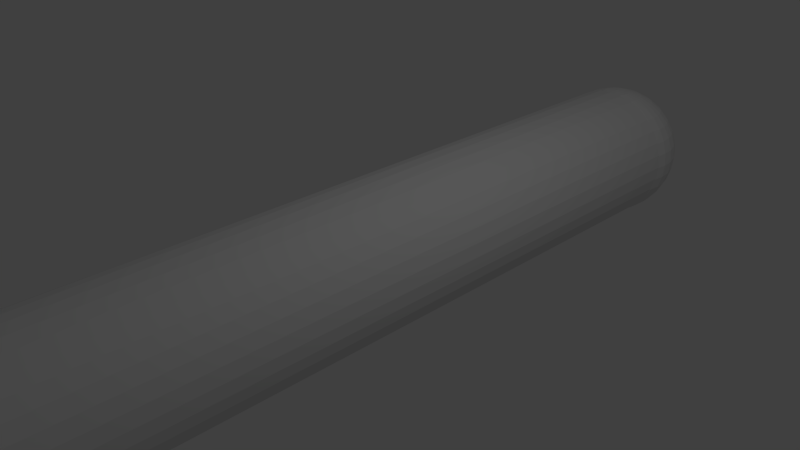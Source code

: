 # Source: plane.blend  (saved by Blender 2.68.0; exported with 4.5.12 LTS)
import bpy
from mathutils import Matrix  # noqa: F401  (used for matrix-valued properties, if any)

bpy.ops.wm.read_factory_settings(use_empty=True)
scene = bpy.context.scene
scene.name = 'Scene'

# ---- collections
col_collection_1 = bpy.data.collections.new('Collection 1'); scene.collection.children.link(col_collection_1)

# ---- world
world_world = bpy.data.worlds.new('World'); scene.world = world_world
world_world.color = (0.05088, 0.05088, 0.05088)
world_world.use_sun_shadow = False
world_world.sun_shadow_jitter_overblur = 0.0
world_world.cycles.sampling_method = 'MANUAL'
world_world.cycles.sample_map_resolution = 256

# ---- cameras
cam_camera = bpy.data.cameras.new('Camera')
cam_camera.clip_end = 100.0
cam_camera.lens = 35.0
cam_camera.sensor_width = 32.0
cam_camera.sensor_height = 18.0
cam_camera.ortho_scale = 7.314
cam_camera.dof.focus_distance = 0.0

# ---- lights
light_lamp = bpy.data.lights.new('Lamp', 'POINT')
light_lamp.transmission_factor = 0.0
light_lamp.cutoff_distance = 30.0
light_lamp.energy = 100.0
light_lamp.shadow_buffer_clip_start = 1.001
light_lamp.shadow_soft_size = 0.1
light_lamp.shadow_maximum_resolution = 0.006
light_lamp.use_absolute_resolution = True
light_lamp.cycles.use_multiple_importance_sampling = False

# ---- meshes
me_cylinder = bpy.data.meshes.new('Cylinder')
me_cylinder.from_pydata([(0.0, 1.0, -1.0), (0.0, 1.0, 1.0), (0.1951, 0.9808, -1.0), (0.1951, 0.9808, 1.0), (0.3827, 0.9239, -1.0), (0.3827, 0.9239, 1.0), (0.5556, 0.8315, -1.0), (0.5556, 0.8315, 1.0), (0.7071, 0.7071, -1.0), (0.7071, 0.7071, 1.0), (0.8315, 0.5556, -1.0), (0.8315, 0.5556, 1.0), (0.9239, 0.3827, -1.0), (0.9239, 0.3827, 1.0), (0.9808, 0.1951, -1.0), (0.9808, 0.1951, 1.0), (1.0, 7.55e-08, -1.0), (1.0, 7.55e-08, 1.0), (0.9808, -0.1951, -1.0), (0.9808, -0.1951, 1.0), (0.9239, -0.3827, -1.0), (0.9239, -0.3827, 1.0), (0.8315, -0.5556, -1.0), (0.8315, -0.5556, 1.0), (0.7071, -0.7071, -1.0), (0.7071, -0.7071, 1.0), (0.5556, -0.8315, -1.0), (0.5556, -0.8315, 1.0), (0.3827, -0.9239, -1.0), (0.3827, -0.9239, 1.0), (0.1951, -0.9808, -1.0), (0.1951, -0.9808, 1.0), (-3.258e-07, -1.0, -1.0), (-3.258e-07, -1.0, 1.0), (-0.1951, -0.9808, -1.0), (-0.1951, -0.9808, 1.0), (-0.3827, -0.9239, -1.0), (-0.3827, -0.9239, 1.0), (-0.5556, -0.8315, -1.0), (-0.5556, -0.8315, 1.0), (-0.7071, -0.7071, -1.0), (-0.7071, -0.7071, 1.0), (-0.8315, -0.5556, -1.0), (-0.8315, -0.5556, 1.0), (-0.9239, -0.3827, -1.0), (-0.9239, -0.3827, 1.0), (-0.9808, -0.1951, -1.0), (-0.9808, -0.1951, 1.0), (-1.0, 9.656e-07, -1.0), (-1.0, 9.656e-07, 1.0), (-0.9808, 0.1951, -1.0), (-0.9808, 0.1951, 1.0), (-0.9239, 0.3827, -1.0), (-0.9239, 0.3827, 1.0), (-0.8315, 0.5556, -1.0), (-0.8315, 0.5556, 1.0), (-0.7071, 0.7071, -1.0), (-0.7071, 0.7071, 1.0), (-0.5556, 0.8315, -1.0), (-0.5556, 0.8315, 1.0), (-0.3827, 0.9239, -1.0), (-0.3827, 0.9239, 1.0), (-0.1951, 0.9808, -1.0), (-0.1951, 0.9808, 1.0), (-0.1913, 0.9792, -1.032), (-0.3808, 0.9217, -1.032), (-0.5555, 0.8284, -1.032), (-0.7086, 0.7027, -1.032), (-0.8342, 0.5497, -1.032), (-0.9275, 0.375, -1.032), (-0.985, 0.1855, -1.032), (-1.004, -0.01155, -1.032), (-0.985, -0.2086, -1.032), (-0.9275, -0.3981, -1.032), (-0.8342, -0.5728, -1.032), (-0.7086, -0.7258, -1.032), (-0.5555, -0.8515, -1.032), (-0.3808, -0.9448, -1.032), (-0.1913, -1.002, -1.032), (-0.1876, 0.9792, -1.039), (-0.3734, 0.9217, -1.046), (-0.5447, 0.8284, -1.053), (-0.6948, 0.7027, -1.059), (-0.818, 0.5497, -1.064), (-0.9096, 0.375, -1.067), (-0.966, 0.1855, -1.07), (-0.985, -0.01155, -1.07), (-0.966, -0.2086, -1.07), (-0.9096, -0.3981, -1.067), (-0.818, -0.5728, -1.064), (-0.6948, -0.7258, -1.059), (-0.5447, -0.8515, -1.053), (-0.3734, -0.9448, -1.046), (-0.1876, -1.002, -1.039), (-0.1763, 0.9792, -1.046), (-0.3514, 0.9217, -1.061), (-0.5128, 0.8284, -1.074), (-0.6542, 0.7027, -1.085), (-0.7702, 0.5497, -1.095), (-0.8565, 0.375, -1.102), (-0.9096, 0.1855, -1.106), (-0.9275, -0.01155, -1.108), (-0.9096, -0.2086, -1.106), (-0.8565, -0.3981, -1.102), (-0.7702, -0.5728, -1.095), (-0.6542, -0.7258, -1.085), (-0.5128, -0.8515, -1.074), (-0.3514, -0.9448, -1.061), (-0.1763, -1.002, -1.046), (-0.1581, 0.9792, -1.053), (-0.3157, 0.9217, -1.074), (-0.4609, 0.8284, -1.093), (-0.5882, 0.7027, -1.11), (-0.6926, 0.5497, -1.123), (-0.7702, 0.375, -1.134), (-0.818, 0.1855, -1.14), (-0.8342, -0.01155, -1.142), (-0.818, -0.2086, -1.14), (-0.7702, -0.3981, -1.134), (-0.6926, -0.5728, -1.123), (-0.5882, -0.7258, -1.11), (-0.4609, -0.8515, -1.093), (-0.3157, -0.9448, -1.074), (-0.1581, -1.002, -1.053), (-0.1336, 0.9792, -1.059), (-0.2676, 0.9217, -1.085), (-0.3911, 0.8284, -1.11), (-0.4993, 0.7027, -1.131), (-0.5882, 0.5497, -1.148), (-0.6542, 0.375, -1.161), (-0.6948, 0.1855, -1.169), (-0.7086, -0.01155, -1.172), (-0.6948, -0.2086, -1.169), (-0.6542, -0.3981, -1.161), (-0.5882, -0.5728, -1.148), (-0.4993, -0.7258, -1.131), (-0.3911, -0.8515, -1.11), (-0.2676, -0.9448, -1.085), (-0.1336, -1.002, -1.059), (-0.1038, 0.9792, -1.064), (-0.209, 0.9217, -1.095), (-0.3061, 0.8284, -1.123), (-0.3911, 0.7027, -1.148), (-0.4609, 0.5497, -1.169), (-0.5128, 0.375, -1.184), (-0.5447, 0.1855, -1.194), (-0.5555, -0.01155, -1.197), (-0.5447, -0.2086, -1.194), (-0.5128, -0.3981, -1.184), (-0.4609, -0.5728, -1.169), (-0.3911, -0.7258, -1.148), (-0.3061, -0.8515, -1.123), (-0.209, -0.9448, -1.095), (-0.1038, -1.002, -1.064), (-0.06968, 0.9792, -1.067), (-0.1422, 0.9217, -1.102), (-0.209, 0.8284, -1.134), (-0.2676, 0.7027, -1.161), (-0.3157, 0.5497, -1.184), (-0.3514, 0.375, -1.201), (-0.3734, 0.1855, -1.212), (-0.3808, -0.01155, -1.215), (-0.3734, -0.2086, -1.212), (-0.3514, -0.3981, -1.201), (-0.3157, -0.5728, -1.184), (-0.2676, -0.7258, -1.161), (-0.209, -0.8515, -1.134), (-0.1422, -0.9448, -1.102), (-0.06968, -1.002, -1.067), (-0.03271, 0.9792, -1.07), (-0.06968, 0.9217, -1.106), (-0.1038, 0.8284, -1.14), (-0.1336, 0.7027, -1.169), (-0.1581, 0.5497, -1.194), (-0.1763, 0.375, -1.212), (-0.1876, 0.1855, -1.223), (-0.1913, -0.01155, -1.226), (-0.1876, -0.2086, -1.223), (-0.1763, -0.3981, -1.212), (-0.1581, -0.5728, -1.194), (-0.1336, -0.7258, -1.169), (-0.1038, -0.8515, -1.14), (-0.06968, -0.9448, -1.106), (-0.03271, -1.002, -1.07), (0.005732, 0.9792, -1.07), (0.005732, 0.9217, -1.108), (0.005732, 0.8284, -1.142), (0.005732, 0.7027, -1.172), (0.005732, 0.5497, -1.197), (0.005732, 0.375, -1.215), (0.005732, 0.1855, -1.226), (0.005732, -0.01155, -1.23), (0.005732, -0.2086, -1.226), (0.005732, -0.3981, -1.215), (0.005732, -0.5728, -1.197), (0.005732, -0.7258, -1.172), (0.005732, -0.8515, -1.142), (0.005732, -0.9448, -1.108), (0.005732, -1.002, -1.07), (0.04418, 0.9792, -1.07), (0.08115, 0.9217, -1.106), (0.1152, 0.8284, -1.14), (0.1451, 0.7027, -1.169), (0.1696, 0.5497, -1.194), (0.1878, 0.375, -1.212), (0.199, 0.1855, -1.223), (0.2028, -0.01155, -1.226), (0.199, -0.2086, -1.223), (0.1878, -0.3981, -1.212), (0.1696, -0.5728, -1.194), (0.1451, -0.7258, -1.169), (0.1152, -0.8515, -1.14), (0.08115, -0.9448, -1.106), (0.04418, -1.002, -1.07), (0.08115, 0.9792, -1.067), (0.1537, 0.9217, -1.102), (0.2205, 0.8284, -1.134), (0.2791, 0.7027, -1.161), (0.3272, 0.5497, -1.184), (0.3629, 0.375, -1.201), (0.3849, 0.1855, -1.212), (0.3923, -0.01155, -1.215), (0.3849, -0.2086, -1.212), (0.3629, -0.3981, -1.201), (0.3272, -0.5728, -1.184), (0.2791, -0.7258, -1.161), (0.2205, -0.8515, -1.134), (0.1537, -0.9448, -1.102), (0.08115, -1.002, -1.067), (0.1152, 0.9792, -1.064), (0.2205, 0.9217, -1.095), (0.3175, 0.8284, -1.123), (0.4026, 0.7027, -1.148), (0.4724, 0.5497, -1.169), (0.5242, 0.375, -1.184), (0.5562, 0.1855, -1.194), (0.5669, -0.01155, -1.197), (0.5562, -0.2086, -1.194), (0.5242, -0.3981, -1.184), (0.4724, -0.5728, -1.169), (0.4026, -0.7258, -1.148), (0.3175, -0.8515, -1.123), (0.2205, -0.9448, -1.095), (0.1152, -1.002, -1.064), (0.1451, 0.9792, -1.059), (0.2791, 0.9217, -1.085), (0.4026, 0.8284, -1.11), (0.5108, 0.7027, -1.131), (0.5996, 0.5497, -1.148), (0.6656, 0.375, -1.161), (0.7063, 0.1855, -1.169), (0.72, -0.01155, -1.172), (0.7063, -0.2086, -1.169), (0.6656, -0.3981, -1.161), (0.5996, -0.5728, -1.148), (0.5108, -0.7258, -1.131), (0.4026, -0.8515, -1.11), (0.2791, -0.9448, -1.085), (0.1451, -1.002, -1.059), (0.1696, 0.9792, -1.053), (0.3272, 0.9217, -1.074), (0.4724, 0.8284, -1.093), (0.5996, 0.7027, -1.11), (0.7041, 0.5497, -1.123), (0.7817, 0.375, -1.134), (0.8295, 0.1855, -1.14), (0.8456, -0.01155, -1.142), (0.8295, -0.2086, -1.14), (0.7817, -0.3981, -1.134), (0.7041, -0.5728, -1.123), (0.5996, -0.7258, -1.11), (0.4724, -0.8515, -1.093), (0.3272, -0.9448, -1.074), (0.1696, -1.002, -1.053), (0.1878, 0.9792, -1.046), (0.3629, 0.9217, -1.061), (0.5242, 0.8284, -1.074), (0.6656, 0.7027, -1.085), (0.7817, 0.5497, -1.095), (0.868, 0.375, -1.102), (0.9211, 0.1855, -1.106), (0.939, -0.01155, -1.108), (0.9211, -0.2086, -1.106), (0.868, -0.3981, -1.102), (0.7817, -0.5728, -1.095), (0.6656, -0.7258, -1.085), (0.5242, -0.8515, -1.074), (0.3629, -0.9448, -1.061), (0.1878, -1.002, -1.046), (0.199, 0.9792, -1.039), (0.3849, 0.9217, -1.046), (0.5562, 0.8284, -1.053), (0.7063, 0.7027, -1.059), (0.8295, 0.5497, -1.064), (0.9211, 0.375, -1.067), (0.9774, 0.1855, -1.07), (0.9965, -0.01155, -1.07), (0.9774, -0.2086, -1.07), (0.9211, -0.3981, -1.067), (0.8295, -0.5728, -1.064), (0.7063, -0.7258, -1.059), (0.5562, -0.8515, -1.053), (0.3849, -0.9448, -1.046), (0.199, -1.002, -1.039), (0.2028, 0.9792, -1.032), (0.3923, 0.9217, -1.032), (0.5669, 0.8284, -1.032), (0.72, 0.7027, -1.032), (0.8456, 0.5497, -1.032), (0.939, 0.375, -1.032), (0.9965, 0.1855, -1.032), (1.016, -0.01155, -1.032), (0.9965, -0.2086, -1.032), (0.939, -0.3981, -1.032), (0.8456, -0.5728, -1.032), (0.72, -0.7258, -1.032), (0.5669, -0.8515, -1.032), (0.3923, -0.9448, -1.032), (0.2028, -1.002, -1.032), (0.199, 0.9792, -1.024), (0.3849, 0.9217, -1.017), (0.5562, 0.8284, -1.01), (0.7063, 0.7027, -1.004), (0.8295, 0.5497, -0.9994), (0.9211, 0.375, -0.9958), (0.9774, 0.1855, -0.9936), (0.9965, -0.01155, -0.9929), (0.9774, -0.2086, -0.9936), (0.9211, -0.3981, -0.9958), (0.8295, -0.5728, -0.9994), (0.7063, -0.7258, -1.004), (0.5562, -0.8515, -1.01), (0.3849, -0.9448, -1.017), (0.199, -1.002, -1.024), (0.1878, 0.9792, -1.017), (0.3629, 0.9217, -1.003), (0.5242, 0.8284, -0.9894), (0.6656, 0.7027, -0.9779), (0.7817, 0.5497, -0.9684), (0.868, 0.375, -0.9614), (0.9211, 0.1855, -0.9571), (0.939, -0.01155, -0.9556), (0.9211, -0.2086, -0.9571), (0.868, -0.3981, -0.9614), (0.7817, -0.5728, -0.9684), (0.6656, -0.7258, -0.9779), (0.5242, -0.8515, -0.9894), (0.3629, -0.9448, -1.003), (0.1878, -1.002, -1.017), (0.1696, 0.9792, -1.01), (0.3272, 0.9217, -0.9894), (0.4724, 0.8284, -0.9703), (0.5996, 0.7027, -0.9536), (0.7041, 0.5497, -0.9399), (0.7817, 0.375, -0.9297), (0.8295, 0.1855, -0.9234), (0.8456, -0.01155, -0.9213), (0.8295, -0.2086, -0.9234), (0.7817, -0.3981, -0.9297), (0.7041, -0.5728, -0.9399), (0.5996, -0.7258, -0.9536), (0.4724, -0.8515, -0.9703), (0.3272, -0.9448, -0.9894), (0.1696, -1.002, -1.01), (0.1451, 0.9792, -1.004), (0.2791, 0.9217, -0.9779), (0.4026, 0.8284, -0.9536), (0.5108, 0.7027, -0.9323), (0.5996, 0.5497, -0.9149), (0.6656, 0.375, -0.9019), (0.7063, 0.1855, -0.8939), (0.72, -0.01155, -0.8912), (0.7063, -0.2086, -0.8939), (0.6656, -0.3981, -0.9019), (0.5996, -0.5728, -0.9149), (0.5108, -0.7258, -0.9323), (0.4026, -0.8515, -0.9536), (0.2791, -0.9448, -0.9779), (0.1451, -1.002, -1.004), (0.1152, 0.9792, -0.9994), (0.2205, 0.9217, -0.9684), (0.3175, 0.8284, -0.9399), (0.4026, 0.7027, -0.9149), (0.4724, 0.5497, -0.8943), (0.5242, 0.375, -0.8791), (0.5562, 0.1855, -0.8697), (0.5669, -0.01155, -0.8665), (0.5562, -0.2086, -0.8697), (0.5242, -0.3981, -0.8791), (0.4724, -0.5728, -0.8943), (0.4026, -0.7258, -0.9149), (0.3175, -0.8515, -0.9399), (0.2205, -0.9448, -0.9684), (0.1152, -1.002, -0.9994), (0.005732, -1.022, -1.032), (0.08115, 0.9792, -0.9958), (0.1537, 0.9217, -0.9614), (0.2205, 0.8284, -0.9297), (0.2791, 0.7027, -0.9019), (0.3272, 0.5497, -0.8791), (0.3629, 0.375, -0.8621), (0.3849, 0.1855, -0.8517), (0.3923, -0.01155, -0.8482), (0.3849, -0.2086, -0.8517), (0.3629, -0.3981, -0.8621), (0.3272, -0.5728, -0.8791), (0.2791, -0.7258, -0.9019), (0.2205, -0.8515, -0.9297), (0.1537, -0.9448, -0.9614), (0.08115, -1.002, -0.9958), (0.04418, 0.9792, -0.9936), (0.08115, 0.9217, -0.9571), (0.1152, 0.8284, -0.9234), (0.1451, 0.7027, -0.8939), (0.1696, 0.5497, -0.8697), (0.1878, 0.375, -0.8517), (0.199, 0.1855, -0.8406), (0.2028, -0.01155, -0.8369), (0.199, -0.2086, -0.8406), (0.1878, -0.3981, -0.8517), (0.1696, -0.5728, -0.8697), (0.1451, -0.7258, -0.8939), (0.1152, -0.8515, -0.9234), (0.08115, -0.9448, -0.9571), (0.04418, -1.002, -0.9936), (0.005732, 0.9792, -0.9929), (0.005732, 0.9217, -0.9556), (0.005732, 0.8284, -0.9213), (0.005732, 0.7027, -0.8912), (0.005732, 0.5497, -0.8665), (0.005732, 0.375, -0.8482), (0.005732, 0.1855, -0.8369), (0.005732, -0.01155, -0.8331), (0.005732, -0.2086, -0.8369), (0.005732, -0.3981, -0.8482), (0.005732, -0.5728, -0.8665), (0.005732, -0.7258, -0.8912), (0.005732, -0.8515, -0.9213), (0.005732, -0.9448, -0.9556), (0.005732, -1.002, -0.9929), (-0.03271, 0.9792, -0.9936), (-0.06968, 0.9217, -0.9571), (-0.1038, 0.8284, -0.9234), (-0.1336, 0.7027, -0.8939), (-0.1581, 0.5497, -0.8697), (-0.1763, 0.375, -0.8517), (-0.1876, 0.1855, -0.8406), (-0.1913, -0.01155, -0.8369), (-0.1876, -0.2086, -0.8406), (-0.1763, -0.3981, -0.8517), (-0.1581, -0.5728, -0.8697), (-0.1336, -0.7258, -0.8939), (-0.1038, -0.8515, -0.9234), (-0.06968, -0.9448, -0.9571), (-0.03271, -1.002, -0.9936), (-0.06968, 0.9792, -0.9958), (-0.1422, 0.9217, -0.9614), (-0.209, 0.8284, -0.9297), (-0.2676, 0.7027, -0.9019), (-0.3157, 0.5497, -0.8791), (-0.3514, 0.375, -0.8621), (-0.3734, 0.1855, -0.8517), (-0.3808, -0.01155, -0.8482), (-0.3734, -0.2086, -0.8517), (-0.3514, -0.3981, -0.8621), (-0.3157, -0.5728, -0.8791), (-0.2676, -0.7258, -0.9019), (-0.209, -0.8515, -0.9297), (-0.1422, -0.9448, -0.9614), (-0.06968, -1.002, -0.9958), (-0.1038, 0.9792, -0.9994), (-0.209, 0.9217, -0.9684), (-0.3061, 0.8284, -0.9399), (-0.3911, 0.7027, -0.9149), (-0.4609, 0.5497, -0.8943), (-0.5128, 0.375, -0.8791), (-0.5447, 0.1855, -0.8697), (-0.5555, -0.01155, -0.8665), (-0.5447, -0.2086, -0.8697), (-0.5128, -0.3981, -0.8791), (-0.4609, -0.5728, -0.8943), (-0.3911, -0.7258, -0.9149), (-0.3061, -0.8515, -0.9399), (-0.209, -0.9448, -0.9684), (-0.1038, -1.002, -0.9994), (-0.1336, 0.9792, -1.004), (-0.2676, 0.9217, -0.9779), (-0.3911, 0.8284, -0.9536), (-0.4993, 0.7027, -0.9323), (-0.5882, 0.5497, -0.9149), (-0.6542, 0.375, -0.9019), (-0.6948, 0.1855, -0.8939), (-0.7086, -0.01155, -0.8912), (-0.6948, -0.2086, -0.8939), (-0.6542, -0.3981, -0.9019), (-0.5882, -0.5728, -0.9149), (-0.4993, -0.7258, -0.9323), (-0.3911, -0.8515, -0.9536), (-0.2676, -0.9448, -0.9779), (-0.1336, -1.002, -1.004), (0.005732, 0.9986, -1.032), (-0.1581, 0.9792, -1.01), (-0.3157, 0.9217, -0.9894), (-0.4609, 0.8284, -0.9703), (-0.5882, 0.7027, -0.9536), (-0.6926, 0.5497, -0.9399), (-0.7702, 0.375, -0.9297), (-0.818, 0.1855, -0.9234), (-0.8342, -0.01155, -0.9213), (-0.818, -0.2086, -0.9234), (-0.7702, -0.3981, -0.9297), (-0.6926, -0.5728, -0.9399), (-0.5882, -0.7258, -0.9536), (-0.4609, -0.8515, -0.9703), (-0.3157, -0.9448, -0.9894), (-0.1581, -1.002, -1.01), (-0.1763, 0.9792, -1.017), (-0.3514, 0.9217, -1.003), (-0.5128, 0.8284, -0.9894), (-0.6542, 0.7027, -0.9779), (-0.7702, 0.5497, -0.9684), (-0.8565, 0.375, -0.9614), (-0.9096, 0.1855, -0.9571), (-0.9275, -0.01155, -0.9556), (-0.9096, -0.2086, -0.9571), (-0.8565, -0.3981, -0.9614), (-0.7702, -0.5728, -0.9684), (-0.6542, -0.7258, -0.9779), (-0.5128, -0.8515, -0.9894), (-0.3514, -0.9448, -1.003), (-0.1763, -1.002, -1.017), (-0.1876, 0.9792, -1.024), (-0.3734, 0.9217, -1.017), (-0.5447, 0.8284, -1.01), (-0.6948, 0.7027, -1.004), (-0.818, 0.5497, -0.9994), (-0.9096, 0.375, -0.9958), (-0.966, 0.1855, -0.9936), (-0.985, -0.01155, -0.9929), (-0.966, -0.2086, -0.9936), (-0.9096, -0.3981, -0.9958), (-0.818, -0.5728, -0.9994), (-0.6948, -0.7258, -1.004), (-0.5447, -0.8515, -1.01), (-0.3734, -0.9448, -1.017), (-0.1876, -1.002, -1.024)], [], [(0, 1, 3, 2), (2, 3, 5, 4), (4, 5, 7, 6), (6, 7, 9, 8), (8, 9, 11, 10), (10, 11, 13, 12), (12, 13, 15, 14), (14, 15, 17, 16), (16, 17, 19, 18), (18, 19, 21, 20), (20, 21, 23, 22), (22, 23, 25, 24), (24, 25, 27, 26), (26, 27, 29, 28), (28, 29, 31, 30), (30, 31, 33, 32), (32, 33, 35, 34), (34, 35, 37, 36), (36, 37, 39, 38), (38, 39, 41, 40), (40, 41, 43, 42), (42, 43, 45, 44), (44, 45, 47, 46), (46, 47, 49, 48), (48, 49, 51, 50), (50, 51, 53, 52), (52, 53, 55, 54), (54, 55, 57, 56), (56, 57, 59, 58), (58, 59, 61, 60), (3, 1, 63, 61, 59, 57, 55, 53, 51, 49, 47, 45, 43, 41, 39, 37, 35, 33, 31, 29, 27, 25, 23, 21, 19, 17, 15, 13, 11, 9, 7, 5), (62, 63, 1, 0), (60, 61, 63, 62), (0, 2, 4, 6, 8, 10, 12, 14, 16, 18, 20, 22, 24, 26, 28, 30, 32, 34, 36, 38, 40, 42, 44, 46, 48, 50, 52, 54, 56, 58, 60, 62), (76, 75, 90, 91), (70, 69, 84, 85), (77, 76, 91, 92), (71, 70, 85, 86), (65, 64, 79, 80), (78, 77, 92, 93), (72, 71, 86, 87), (66, 65, 80, 81), (73, 72, 87, 88), (67, 66, 81, 82), (74, 73, 88, 89), (68, 67, 82, 83), (75, 74, 89, 90), (69, 68, 83, 84), (93, 92, 107, 108), (87, 86, 101, 102), (81, 80, 95, 96), (88, 87, 102, 103), (82, 81, 96, 97), (89, 88, 103, 104), (83, 82, 97, 98), (90, 89, 104, 105), (84, 83, 98, 99), (91, 90, 105, 106), (85, 84, 99, 100), (92, 91, 106, 107), (86, 85, 100, 101), (80, 79, 94, 95), (106, 105, 120, 121), (100, 99, 114, 115), (107, 106, 121, 122), (101, 100, 115, 116), (95, 94, 109, 110), (108, 107, 122, 123), (102, 101, 116, 117), (96, 95, 110, 111), (103, 102, 117, 118), (97, 96, 111, 112), (104, 103, 118, 119), (98, 97, 112, 113), (105, 104, 119, 120), (99, 98, 113, 114), (119, 118, 133, 134), (113, 112, 127, 128), (120, 119, 134, 135), (114, 113, 128, 129), (121, 120, 135, 136), (115, 114, 129, 130), (122, 121, 136, 137), (116, 115, 130, 131), (110, 109, 124, 125), (123, 122, 137, 138), (117, 116, 131, 132), (111, 110, 125, 126), (118, 117, 132, 133), (112, 111, 126, 127), (138, 137, 152, 153), (132, 131, 146, 147), (126, 125, 140, 141), (133, 132, 147, 148), (127, 126, 141, 142), (134, 133, 148, 149), (128, 127, 142, 143), (135, 134, 149, 150), (129, 128, 143, 144), (136, 135, 150, 151), (130, 129, 144, 145), (137, 136, 151, 152), (131, 130, 145, 146), (125, 124, 139, 140), (151, 150, 165, 166), (145, 144, 159, 160), (152, 151, 166, 167), (146, 145, 160, 161), (140, 139, 154, 155), (153, 152, 167, 168), (147, 146, 161, 162), (141, 140, 155, 156), (148, 147, 162, 163), (142, 141, 156, 157), (149, 148, 163, 164), (143, 142, 157, 158), (150, 149, 164, 165), (144, 143, 158, 159), (157, 156, 171, 172), (164, 163, 178, 179), (158, 157, 172, 173), (165, 164, 179, 180), (159, 158, 173, 174), (166, 165, 180, 181), (160, 159, 174, 175), (167, 166, 181, 182), (161, 160, 175, 176), (155, 154, 169, 170), (168, 167, 182, 183), (162, 161, 176, 177), (156, 155, 170, 171), (163, 162, 177, 178), (176, 175, 190, 191), (170, 169, 184, 185), (183, 182, 197, 198), (177, 176, 191, 192), (171, 170, 185, 186), (178, 177, 192, 193), (172, 171, 186, 187), (179, 178, 193, 194), (173, 172, 187, 188), (180, 179, 194, 195), (174, 173, 188, 189), (181, 180, 195, 196), (175, 174, 189, 190), (182, 181, 196, 197), (195, 194, 209, 210), (189, 188, 203, 204), (196, 195, 210, 211), (190, 189, 204, 205), (197, 196, 211, 212), (191, 190, 205, 206), (185, 184, 199, 200), (198, 197, 212, 213), (192, 191, 206, 207), (186, 185, 200, 201), (193, 192, 207, 208), (187, 186, 201, 202), (194, 193, 208, 209), (188, 187, 202, 203), (208, 207, 222, 223), (202, 201, 216, 217), (209, 208, 223, 224), (203, 202, 217, 218), (210, 209, 224, 225), (204, 203, 218, 219), (211, 210, 225, 226), (205, 204, 219, 220), (212, 211, 226, 227), (206, 205, 220, 221), (200, 199, 214, 215), (213, 212, 227, 228), (207, 206, 221, 222), (201, 200, 215, 216), (227, 226, 241, 242), (221, 220, 235, 236), (215, 214, 229, 230), (228, 227, 242, 243), (222, 221, 236, 237), (216, 215, 230, 231), (223, 222, 237, 238), (217, 216, 231, 232), (224, 223, 238, 239), (218, 217, 232, 233), (225, 224, 239, 240), (219, 218, 233, 234), (226, 225, 240, 241), (220, 219, 234, 235), (240, 239, 254, 255), (234, 233, 248, 249), (241, 240, 255, 256), (235, 234, 249, 250), (242, 241, 256, 257), (236, 235, 250, 251), (230, 229, 244, 245), (243, 242, 257, 258), (237, 236, 251, 252), (231, 230, 245, 246), (238, 237, 252, 253), (232, 231, 246, 247), (239, 238, 253, 254), (233, 232, 247, 248), (253, 252, 267, 268), (247, 246, 261, 262), (254, 253, 268, 269), (248, 247, 262, 263), (255, 254, 269, 270), (249, 248, 263, 264), (256, 255, 270, 271), (250, 249, 264, 265), (257, 256, 271, 272), (251, 250, 265, 266), (245, 244, 259, 260), (258, 257, 272, 273), (252, 251, 266, 267), (246, 245, 260, 261), (272, 271, 286, 287), (266, 265, 280, 281), (260, 259, 274, 275), (273, 272, 287, 288), (267, 266, 281, 282), (261, 260, 275, 276), (268, 267, 282, 283), (262, 261, 276, 277), (269, 268, 283, 284), (263, 262, 277, 278), (270, 269, 284, 285), (264, 263, 278, 279), (271, 270, 285, 286), (265, 264, 279, 280), (285, 284, 299, 300), (279, 278, 293, 294), (286, 285, 300, 301), (280, 279, 294, 295), (287, 286, 301, 302), (281, 280, 295, 296), (275, 274, 289, 290), (288, 287, 302, 303), (282, 281, 296, 297), (276, 275, 290, 291), (283, 282, 297, 298), (277, 276, 291, 292), (284, 283, 298, 299), (278, 277, 292, 293), (291, 290, 305, 306), (298, 297, 312, 313), (292, 291, 306, 307), (299, 298, 313, 314), (293, 292, 307, 308), (300, 299, 314, 315), (294, 293, 308, 309), (301, 300, 315, 316), (295, 294, 309, 310), (302, 301, 316, 317), (296, 295, 310, 311), (290, 289, 304, 305), (303, 302, 317, 318), (297, 296, 311, 312), (310, 309, 324, 325), (317, 316, 331, 332), (311, 310, 325, 326), (305, 304, 319, 320), (318, 317, 332, 333), (312, 311, 326, 327), (306, 305, 320, 321), (313, 312, 327, 328), (307, 306, 321, 322), (314, 313, 328, 329), (308, 307, 322, 323), (315, 314, 329, 330), (309, 308, 323, 324), (316, 315, 330, 331), (329, 328, 343, 344), (323, 322, 337, 338), (330, 329, 344, 345), (324, 323, 338, 339), (331, 330, 345, 346), (325, 324, 339, 340), (332, 331, 346, 347), (326, 325, 340, 341), (320, 319, 334, 335), (333, 332, 347, 348), (327, 326, 341, 342), (321, 320, 335, 336), (328, 327, 342, 343), (322, 321, 336, 337), (348, 347, 362, 363), (342, 341, 356, 357), (336, 335, 350, 351), (343, 342, 357, 358), (337, 336, 351, 352), (344, 343, 358, 359), (338, 337, 352, 353), (345, 344, 359, 360), (339, 338, 353, 354), (346, 345, 360, 361), (340, 339, 354, 355), (347, 346, 361, 362), (341, 340, 355, 356), (335, 334, 349, 350), (361, 360, 375, 376), (355, 354, 369, 370), (362, 361, 376, 377), (356, 355, 370, 371), (350, 349, 364, 365), (363, 362, 377, 378), (357, 356, 371, 372), (351, 350, 365, 366), (358, 357, 372, 373), (352, 351, 366, 367), (359, 358, 373, 374), (353, 352, 367, 368), (360, 359, 374, 375), (354, 353, 368, 369), (374, 373, 388, 389), (368, 367, 382, 383), (375, 374, 389, 390), (369, 368, 383, 384), (376, 375, 390, 391), (370, 369, 384, 385), (377, 376, 391, 392), (371, 370, 385, 386), (365, 364, 379, 380), (378, 377, 392, 393), (372, 371, 386, 387), (366, 365, 380, 381), (373, 372, 387, 388), (367, 366, 381, 382), (393, 392, 408, 409), (387, 386, 402, 403), (381, 380, 396, 397), (388, 387, 403, 404), (382, 381, 397, 398), (389, 388, 404, 405), (383, 382, 398, 399), (390, 389, 405, 406), (384, 383, 399, 400), (391, 390, 406, 407), (385, 384, 400, 401), (392, 391, 407, 408), (386, 385, 401, 402), (380, 379, 395, 396), (407, 406, 421, 422), (401, 400, 415, 416), (408, 407, 422, 423), (402, 401, 416, 417), (396, 395, 410, 411), (409, 408, 423, 424), (403, 402, 417, 418), (397, 396, 411, 412), (404, 403, 418, 419), (398, 397, 412, 413), (405, 404, 419, 420), (399, 398, 413, 414), (406, 405, 420, 421), (400, 399, 414, 415), (420, 419, 434, 435), (414, 413, 428, 429), (421, 420, 435, 436), (415, 414, 429, 430), (422, 421, 436, 437), (416, 415, 430, 431), (423, 422, 437, 438), (417, 416, 431, 432), (411, 410, 425, 426), (424, 423, 438, 439), (418, 417, 432, 433), (412, 411, 426, 427), (419, 418, 433, 434), (413, 412, 427, 428), (426, 425, 440, 441), (439, 438, 453, 454), (433, 432, 447, 448), (427, 426, 441, 442), (434, 433, 448, 449), (428, 427, 442, 443), (435, 434, 449, 450), (429, 428, 443, 444), (436, 435, 450, 451), (430, 429, 444, 445), (437, 436, 451, 452), (431, 430, 445, 446), (438, 437, 452, 453), (432, 431, 446, 447), (445, 444, 459, 460), (452, 451, 466, 467), (446, 445, 460, 461), (453, 452, 467, 468), (447, 446, 461, 462), (441, 440, 455, 456), (454, 453, 468, 469), (448, 447, 462, 463), (442, 441, 456, 457), (449, 448, 463, 464), (443, 442, 457, 458), (450, 449, 464, 465), (444, 443, 458, 459), (451, 450, 465, 466), (464, 463, 478, 479), (458, 457, 472, 473), (465, 464, 479, 480), (459, 458, 473, 474), (466, 465, 480, 481), (460, 459, 474, 475), (467, 466, 481, 482), (461, 460, 475, 476), (468, 467, 482, 483), (462, 461, 476, 477), (456, 455, 470, 471), (469, 468, 483, 484), (463, 462, 477, 478), (457, 456, 471, 472), (483, 482, 497, 498), (477, 476, 491, 492), (471, 470, 485, 486), (484, 483, 498, 499), (478, 477, 492, 493), (472, 471, 486, 487), (479, 478, 493, 494), (473, 472, 487, 488), (480, 479, 494, 495), (474, 473, 488, 489), (481, 480, 495, 496), (475, 474, 489, 490), (482, 481, 496, 497), (476, 475, 490, 491), (496, 495, 511, 512), (490, 489, 505, 506), (497, 496, 512, 513), (491, 490, 506, 507), (498, 497, 513, 514), (492, 491, 507, 508), (486, 485, 501, 502), (499, 498, 514, 515), (493, 492, 508, 509), (487, 486, 502, 503), (494, 493, 509, 510), (488, 487, 503, 504), (495, 494, 510, 511), (489, 488, 504, 505), (512, 511, 526, 527), (506, 505, 520, 521), (513, 512, 527, 528), (507, 506, 521, 522), (514, 513, 528, 529), (508, 507, 522, 523), (502, 501, 516, 517), (515, 514, 529, 530), (509, 508, 523, 524), (503, 502, 517, 518), (510, 509, 524, 525), (504, 503, 518, 519), (511, 510, 525, 526), (505, 504, 519, 520), (525, 524, 539, 540), (519, 518, 533, 534), (526, 525, 540, 541), (520, 519, 534, 535), (527, 526, 541, 542), (521, 520, 535, 536), (528, 527, 542, 543), (522, 521, 536, 537), (529, 528, 543, 544), (523, 522, 537, 538), (517, 516, 531, 532), (530, 529, 544, 545), (524, 523, 538, 539), (518, 517, 532, 533), (64, 500, 79), (394, 78, 93), (394, 93, 108), (79, 500, 94), (94, 500, 109), (394, 108, 123), (109, 500, 124), (394, 123, 138), (394, 138, 153), (124, 500, 139), (139, 500, 154), (394, 153, 168), (154, 500, 169), (394, 168, 183), (394, 183, 198), (169, 500, 184), (184, 500, 199), (394, 198, 213), (394, 213, 228), (199, 500, 214), (394, 228, 243), (214, 500, 229), (229, 500, 244), (394, 243, 258), (394, 258, 273), (244, 500, 259), (394, 273, 288), (259, 500, 274), (274, 500, 289), (394, 288, 303), (394, 303, 318), (289, 500, 304), (304, 500, 319), (394, 318, 333), (319, 500, 334), (394, 333, 348), (394, 348, 363), (334, 500, 349), (349, 500, 364), (394, 363, 378), (364, 500, 379), (394, 378, 393), (394, 393, 409), (379, 500, 395), (395, 500, 410), (394, 409, 424), (410, 500, 425), (394, 424, 439), (394, 439, 454), (425, 500, 440), (440, 500, 455), (394, 454, 469), (455, 500, 470), (394, 469, 484), (394, 484, 499), (470, 500, 485), (485, 500, 501), (394, 499, 515), (501, 500, 516), (394, 515, 530), (394, 530, 545), (516, 500, 531), (531, 500, 64), (544, 543, 76, 77), (538, 537, 70, 71), (532, 531, 64, 65), (545, 544, 77, 78), (539, 538, 71, 72), (533, 532, 65, 66), (394, 545, 78), (540, 539, 72, 73), (534, 533, 66, 67), (541, 540, 73, 74), (535, 534, 67, 68), (542, 541, 74, 75), (536, 535, 68, 69), (543, 542, 75, 76), (537, 536, 69, 70)])
me_cylinder.use_remesh_preserve_volume = False
me_cylinder.use_remesh_preserve_attributes = False
me_cylinder.use_mirror_vertex_groups = False
me_cylinder.update()

# ---- objects
ob_cylinder = bpy.data.objects.new('Cylinder', me_cylinder)
ob_lamp = bpy.data.objects.new('Lamp', light_lamp)
ob_camera = bpy.data.objects.new('Camera', cam_camera)

# ---- transforms, parenting, visibility, modifiers, constraints
ob_cylinder.location = (0.0, 0.0, 0.0)
ob_cylinder.rotation_euler = (1.571, 0.0, 0.0)
ob_cylinder.scale = (1.0, 1.0, 5.087)
ob_cylinder.lineart.crease_threshold = 0.0
ob_lamp.location = (4.076, 1.005, 5.904)
ob_lamp.rotation_euler = (0.6503, 0.05522, 1.866)
ob_lamp.lock_rotations_4d = False
ob_lamp.empty_display_type = 'ARROWS'
ob_lamp.color = (0.0, 0.0, 0.0, 0.0)
ob_lamp.lineart.crease_threshold = 0.0
ob_camera.location = (7.481, -6.508, 5.344)
ob_camera.rotation_euler = (1.109, 0.01082, 0.8149)
ob_camera.lock_rotations_4d = False
ob_camera.empty_display_type = 'ARROWS'
ob_camera.color = (0.0, 0.0, 0.0, 0.0)
ob_camera.display_type = 'WIRE'
ob_camera.lineart.crease_threshold = 0.0

# ---- collection membership
col_collection_1.objects.link(ob_cylinder)
col_collection_1.objects.link(ob_lamp)
col_collection_1.objects.link(ob_camera)

# ---- scene / render settings (as saved in the file)
scene.camera = ob_camera
scene.frame_start = 1; scene.frame_end = 250; scene.frame_set(1)
scene.render.engine = 'CYCLES'
scene.render.image_settings.color_mode = 'RGB'
scene.render.image_settings.compression = 90
scene.render.resolution_percentage = 50
scene.render.dither_intensity = 0.0
scene.cycles.use_denoising = False
scene.cycles.samples = 10
scene.cycles.sampling_pattern = 'TABULATED_SOBOL'
scene.cycles.light_sampling_threshold = 0.0
scene.cycles.use_adaptive_sampling = False
scene.cycles.use_light_tree = False
scene.cycles.blur_glossy = 0.0
scene.cycles.volume_bounces = 1
scene.cycles.pixel_filter_type = 'GAUSSIAN'
scene.cycles.sample_clamp_indirect = 0.0
scene.view_settings.view_transform = 'Standard'
bpy.context.view_layer.update()
